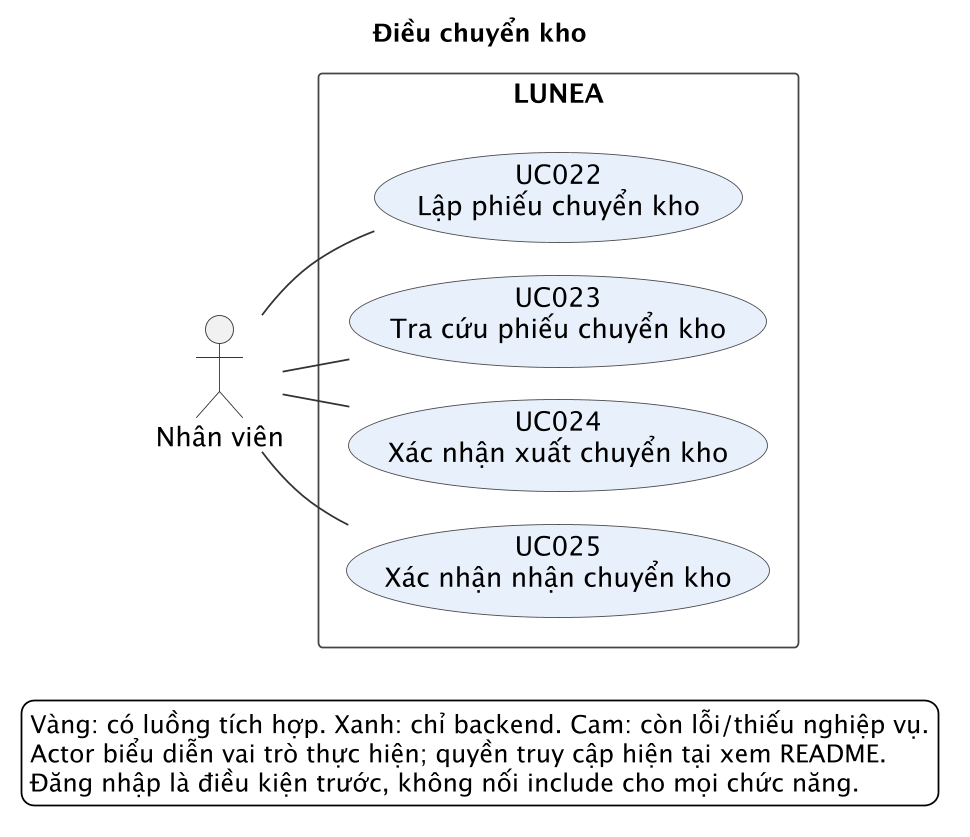

The diagram above was rendered by PlantUML. Its source (embedded in the PNG):
@startuml
!pragma layout smetana
left to right direction
skinparam backgroundColor white
skinparam shadowing false
skinparam dpi 170
skinparam defaultFontName SansSerif
skinparam defaultFontSize 15
skinparam actorStyle stickman
skinparam actorBorderColor #333333
skinparam usecaseBorderColor #4C4C4C
skinparam rectangleBorderColor #444444
skinparam rectangleBackgroundColor white
skinparam ArrowColor #333333
skinparam nodesep 35
skinparam ranksep 80
skinparam packageTitleAlignment center
title Điều chuyển kho
actor "Nhân viên" as A_EMPLOYEE
rectangle "LUNEA" as SYSTEM {
  usecase "UC022\nLập phiếu chuyển kho" as UC022 #E8F0FC
  usecase "UC023\nTra cứu phiếu chuyển kho" as UC023 #E8F0FC
  usecase "UC024\nXác nhận xuất chuyển kho" as UC024 #E8F0FC
  usecase "UC025\nXác nhận nhận chuyển kho" as UC025 #E8F0FC
}
A_EMPLOYEE -- UC022
A_EMPLOYEE -- UC023
A_EMPLOYEE -- UC024
A_EMPLOYEE -- UC025
legend bottom left
Vàng: có luồng tích hợp. Xanh: chỉ backend. Cam: còn lỗi/thiếu nghiệp vụ.
Actor biểu diễn vai trò thực hiện; quyền truy cập hiện tại xem README.
Đăng nhập là điều kiện trước, không nối include cho mọi chức năng.
endlegend
@enduml